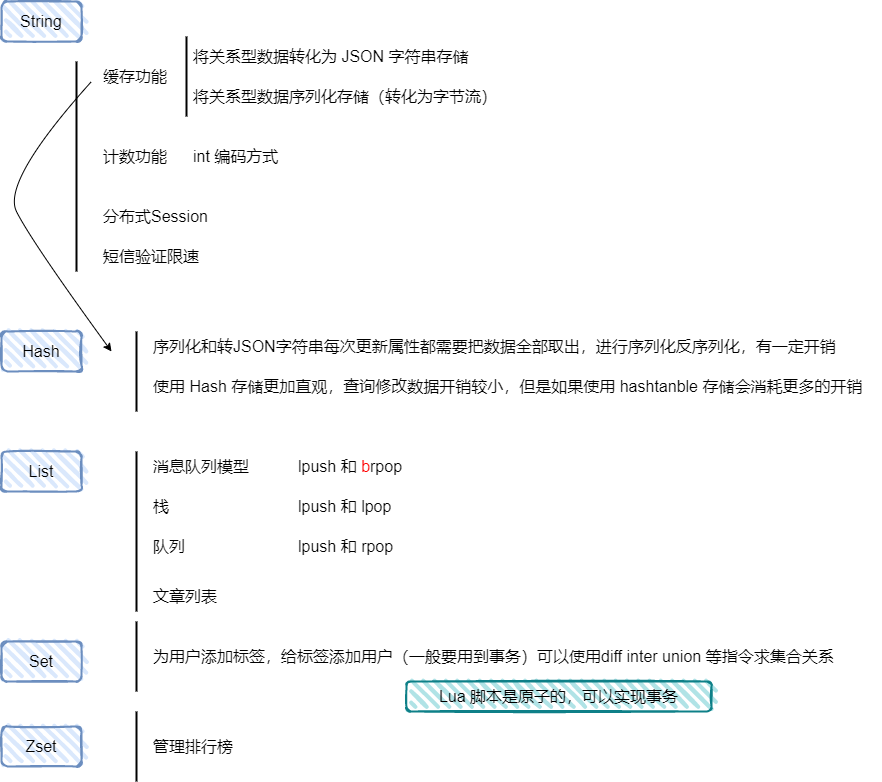

The diagram above was exported from draw.io. Its source (the exported page's mxGraphModel, read from the mxfile embedded in the PNG):
<mxGraphModel dx="1422" dy="865" grid="1" gridSize="10" guides="1" tooltips="1" connect="1" arrows="1" fold="1" page="1" pageScale="1" pageWidth="827" pageHeight="1169" math="0" shadow="0">
  <root>
    <mxCell id="0" />
    <mxCell id="1" parent="0" />
    <mxCell id="wMMssT72g63RUlSfzzan-1" value="String" style="rounded=1;whiteSpace=wrap;html=1;strokeWidth=2;fillWeight=4;hachureGap=8;hachureAngle=45;fillColor=#dae8fc;sketch=1;strokeColor=#6c8ebf;absoluteArcSize=0;shadow=0;glass=0;imageAspect=1;fillStyle=hachure;labelBorderColor=none;labelBackgroundColor=none;container=0;fontSize=16;" parent="1" vertex="1">
      <mxGeometry x="20" y="40" width="80" height="40" as="geometry" />
    </mxCell>
    <mxCell id="wMMssT72g63RUlSfzzan-4" value="" style="line;strokeWidth=2;direction=south;html=1;perimeter=backbonePerimeter;points=[];outlineConnect=0;" parent="1" vertex="1">
      <mxGeometry x="90" y="100" width="10" height="210" as="geometry" />
    </mxCell>
    <mxCell id="wMMssT72g63RUlSfzzan-5" value="缓存功能" style="rounded=0;whiteSpace=wrap;html=1;fontSize=16;align=left;strokeColor=none;fillColor=none;" parent="1" vertex="1">
      <mxGeometry x="120" y="100" width="70" height="30" as="geometry" />
    </mxCell>
    <mxCell id="wMMssT72g63RUlSfzzan-6" value="" style="line;strokeWidth=2;direction=south;html=1;perimeter=backbonePerimeter;points=[];outlineConnect=0;" parent="1" vertex="1">
      <mxGeometry x="200" y="75" width="10" height="80" as="geometry" />
    </mxCell>
    <mxCell id="wMMssT72g63RUlSfzzan-7" value="将关系型数据转化为 JSON 字符串存储" style="rounded=0;whiteSpace=wrap;html=1;fontSize=16;align=left;strokeColor=none;fillColor=none;" parent="1" vertex="1">
      <mxGeometry x="210" y="80" width="290" height="30" as="geometry" />
    </mxCell>
    <mxCell id="wMMssT72g63RUlSfzzan-8" value="将关系型数据序列化存储（转化为字节流）" style="rounded=0;whiteSpace=wrap;html=1;fontSize=16;align=left;strokeColor=none;fillColor=none;" parent="1" vertex="1">
      <mxGeometry x="210" y="120" width="320" height="30" as="geometry" />
    </mxCell>
    <mxCell id="wMMssT72g63RUlSfzzan-9" value="计数功能" style="rounded=0;whiteSpace=wrap;html=1;fontSize=16;align=left;strokeColor=none;fillColor=none;" parent="1" vertex="1">
      <mxGeometry x="120" y="180" width="70" height="30" as="geometry" />
    </mxCell>
    <mxCell id="wMMssT72g63RUlSfzzan-10" style="edgeStyle=orthogonalEdgeStyle;rounded=0;orthogonalLoop=1;jettySize=auto;html=1;exitX=0.5;exitY=1;exitDx=0;exitDy=0;" parent="1" source="wMMssT72g63RUlSfzzan-9" target="wMMssT72g63RUlSfzzan-9" edge="1">
      <mxGeometry relative="1" as="geometry" />
    </mxCell>
    <mxCell id="wMMssT72g63RUlSfzzan-15" value="int 编码方式" style="rounded=0;whiteSpace=wrap;html=1;fontSize=16;align=left;strokeColor=none;fillColor=none;" parent="1" vertex="1">
      <mxGeometry x="210" y="180.00000000000023" width="110" height="30" as="geometry" />
    </mxCell>
    <mxCell id="wMMssT72g63RUlSfzzan-16" value="分布式Session" style="rounded=0;whiteSpace=wrap;html=1;fontSize=16;align=left;strokeColor=none;fillColor=none;" parent="1" vertex="1">
      <mxGeometry x="120" y="240" width="110" height="30" as="geometry" />
    </mxCell>
    <mxCell id="wMMssT72g63RUlSfzzan-17" value="短信验证限速" style="rounded=0;whiteSpace=wrap;html=1;fontSize=16;align=left;strokeColor=none;fillColor=none;" parent="1" vertex="1">
      <mxGeometry x="120" y="280" width="110" height="30" as="geometry" />
    </mxCell>
    <mxCell id="ovCt1SvLEGXI2IYlCFn4-1" value="Hash" style="rounded=1;whiteSpace=wrap;html=1;strokeWidth=2;fillWeight=4;hachureGap=8;hachureAngle=45;fillColor=#dae8fc;sketch=1;strokeColor=#6c8ebf;absoluteArcSize=0;shadow=0;glass=0;imageAspect=1;fillStyle=hachure;labelBorderColor=none;labelBackgroundColor=none;container=0;fontSize=16;" vertex="1" parent="1">
      <mxGeometry x="20" y="370" width="80" height="40" as="geometry" />
    </mxCell>
    <mxCell id="ovCt1SvLEGXI2IYlCFn4-2" value="" style="curved=1;endArrow=classic;html=1;rounded=0;" edge="1" parent="1">
      <mxGeometry width="50" height="50" relative="1" as="geometry">
        <mxPoint x="110" y="120" as="sourcePoint" />
        <mxPoint x="130" y="390" as="targetPoint" />
        <Array as="points">
          <mxPoint x="20" y="220" />
          <mxPoint x="50" y="280" />
        </Array>
      </mxGeometry>
    </mxCell>
    <mxCell id="ovCt1SvLEGXI2IYlCFn4-3" value="" style="line;strokeWidth=2;direction=south;html=1;perimeter=backbonePerimeter;points=[];outlineConnect=0;" vertex="1" parent="1">
      <mxGeometry x="150" y="370" width="10" height="80" as="geometry" />
    </mxCell>
    <mxCell id="ovCt1SvLEGXI2IYlCFn4-4" value="序列化和转JSON字符串每次更新属性都需要把数据全部取出，进行序列化反序列化，有一定开销" style="rounded=0;whiteSpace=wrap;html=1;fontSize=16;align=left;strokeColor=none;fillColor=none;" vertex="1" parent="1">
      <mxGeometry x="170" y="370" width="710" height="30" as="geometry" />
    </mxCell>
    <mxCell id="ovCt1SvLEGXI2IYlCFn4-5" value="使用 Hash 存储更加直观，查询修改数据开销较小，但是如果使用 hashtanble 存储会消耗更多的开销" style="rounded=0;whiteSpace=wrap;html=1;fontSize=16;align=left;strokeColor=none;fillColor=none;" vertex="1" parent="1">
      <mxGeometry x="170" y="410" width="730" height="30" as="geometry" />
    </mxCell>
    <mxCell id="ovCt1SvLEGXI2IYlCFn4-6" value="List" style="rounded=1;whiteSpace=wrap;html=1;strokeWidth=2;fillWeight=4;hachureGap=8;hachureAngle=45;fillColor=#dae8fc;sketch=1;strokeColor=#6c8ebf;absoluteArcSize=0;shadow=0;glass=0;imageAspect=1;fillStyle=hachure;labelBorderColor=none;labelBackgroundColor=none;container=0;fontSize=16;" vertex="1" parent="1">
      <mxGeometry x="20" y="490" width="80" height="40" as="geometry" />
    </mxCell>
    <mxCell id="ovCt1SvLEGXI2IYlCFn4-7" value="" style="line;strokeWidth=2;direction=south;html=1;perimeter=backbonePerimeter;points=[];outlineConnect=0;" vertex="1" parent="1">
      <mxGeometry x="150" y="490" width="10" height="160" as="geometry" />
    </mxCell>
    <mxCell id="ovCt1SvLEGXI2IYlCFn4-8" value="消息队列模型" style="rounded=0;whiteSpace=wrap;html=1;fontSize=16;align=left;strokeColor=none;fillColor=none;" vertex="1" parent="1">
      <mxGeometry x="170" y="490.0000000000002" width="110" height="30" as="geometry" />
    </mxCell>
    <mxCell id="ovCt1SvLEGXI2IYlCFn4-9" value="lpush 和 &lt;font color=&quot;#ff0000&quot;&gt;b&lt;/font&gt;rpop" style="rounded=0;whiteSpace=wrap;html=1;fontSize=16;align=left;strokeColor=none;fillColor=none;" vertex="1" parent="1">
      <mxGeometry x="315" y="490.0000000000002" width="110" height="30" as="geometry" />
    </mxCell>
    <mxCell id="ovCt1SvLEGXI2IYlCFn4-10" value="栈" style="rounded=0;whiteSpace=wrap;html=1;fontSize=16;align=left;strokeColor=none;fillColor=none;" vertex="1" parent="1">
      <mxGeometry x="170" y="530.0000000000002" width="110" height="30" as="geometry" />
    </mxCell>
    <mxCell id="ovCt1SvLEGXI2IYlCFn4-11" value="lpush 和 lpop" style="rounded=0;whiteSpace=wrap;html=1;fontSize=16;align=left;strokeColor=none;fillColor=none;" vertex="1" parent="1">
      <mxGeometry x="315" y="530.0000000000002" width="110" height="30" as="geometry" />
    </mxCell>
    <mxCell id="ovCt1SvLEGXI2IYlCFn4-12" value="队列" style="rounded=0;whiteSpace=wrap;html=1;fontSize=16;align=left;strokeColor=none;fillColor=none;" vertex="1" parent="1">
      <mxGeometry x="170" y="570.0000000000002" width="110" height="30" as="geometry" />
    </mxCell>
    <mxCell id="ovCt1SvLEGXI2IYlCFn4-14" value="lpush 和 rpop" style="rounded=0;whiteSpace=wrap;html=1;fontSize=16;align=left;strokeColor=none;fillColor=none;" vertex="1" parent="1">
      <mxGeometry x="315" y="570.0000000000002" width="110" height="30" as="geometry" />
    </mxCell>
    <mxCell id="ovCt1SvLEGXI2IYlCFn4-16" value="&lt;font color=&quot;#000000&quot;&gt;文章列表&lt;/font&gt;" style="rounded=0;whiteSpace=wrap;html=1;fontSize=16;align=left;strokeColor=none;fillColor=none;fontColor=#FF0000;" vertex="1" parent="1">
      <mxGeometry x="170" y="620.0000000000002" width="110" height="30" as="geometry" />
    </mxCell>
    <mxCell id="ovCt1SvLEGXI2IYlCFn4-17" value="Set" style="rounded=1;whiteSpace=wrap;html=1;strokeWidth=2;fillWeight=4;hachureGap=8;hachureAngle=45;fillColor=#dae8fc;sketch=1;strokeColor=#6c8ebf;absoluteArcSize=0;shadow=0;glass=0;imageAspect=1;fillStyle=hachure;labelBorderColor=none;labelBackgroundColor=none;container=0;fontSize=16;" vertex="1" parent="1">
      <mxGeometry x="20" y="680" width="80" height="40" as="geometry" />
    </mxCell>
    <mxCell id="ovCt1SvLEGXI2IYlCFn4-18" value="" style="line;strokeWidth=2;direction=south;html=1;perimeter=backbonePerimeter;points=[];outlineConnect=0;fontColor=#000000;" vertex="1" parent="1">
      <mxGeometry x="150" y="660" width="10" height="70" as="geometry" />
    </mxCell>
    <mxCell id="ovCt1SvLEGXI2IYlCFn4-19" value="为用户添加标签，给标签添加用户（一般要用到事务）可以使用diff inter union 等指令求集合关系" style="rounded=0;whiteSpace=wrap;html=1;fontSize=16;align=left;strokeColor=none;fillColor=none;fontColor=#000000;" vertex="1" parent="1">
      <mxGeometry x="170" y="680" width="690" height="30" as="geometry" />
    </mxCell>
    <mxCell id="ovCt1SvLEGXI2IYlCFn4-20" value="Zset" style="rounded=1;whiteSpace=wrap;html=1;strokeWidth=2;fillWeight=4;hachureGap=8;hachureAngle=45;fillColor=#dae8fc;sketch=1;strokeColor=#6c8ebf;absoluteArcSize=0;shadow=0;glass=0;imageAspect=1;fillStyle=hachure;labelBorderColor=none;labelBackgroundColor=none;container=0;fontSize=16;" vertex="1" parent="1">
      <mxGeometry x="20" y="765" width="80" height="40" as="geometry" />
    </mxCell>
    <mxCell id="ovCt1SvLEGXI2IYlCFn4-21" value="" style="line;strokeWidth=2;direction=south;html=1;perimeter=backbonePerimeter;points=[];outlineConnect=0;fontColor=#000000;" vertex="1" parent="1">
      <mxGeometry x="150" y="750" width="10" height="70" as="geometry" />
    </mxCell>
    <mxCell id="ovCt1SvLEGXI2IYlCFn4-22" value="管理排行榜" style="rounded=0;whiteSpace=wrap;html=1;fontSize=16;align=left;strokeColor=none;fillColor=none;fontColor=#000000;" vertex="1" parent="1">
      <mxGeometry x="170" y="770" width="120" height="30" as="geometry" />
    </mxCell>
    <mxCell id="ovCt1SvLEGXI2IYlCFn4-24" value="Lua 脚本是原子的，可以实现事务" style="rounded=1;whiteSpace=wrap;html=1;strokeWidth=2;fillWeight=4;hachureGap=8;hachureAngle=45;fillColor=#b0e3e6;sketch=1;fontSize=16;strokeColor=#0e8088;fontColor=#000000;" vertex="1" parent="1">
      <mxGeometry x="425" y="720" width="305" height="30" as="geometry" />
    </mxCell>
  </root>
</mxGraphModel>